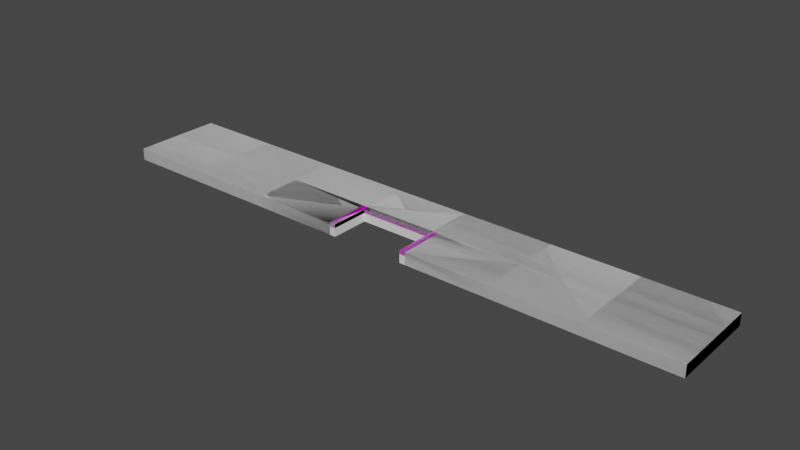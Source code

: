 # Source: B1.blend  (saved by Blender 3.6.11; exported with 4.5.12 LTS)
import bpy
from mathutils import Matrix  # noqa: F401  (used for matrix-valued properties, if any)

bpy.ops.wm.read_factory_settings(use_empty=True)
scene = bpy.context.scene
scene.name = 'Scene'

# ---- collections
col_collection = bpy.data.collections.new('Collection'); scene.collection.children.link(col_collection)
col_collision = bpy.data.collections.new('Collision'); scene.collection.children.link(col_collision)

# ---- images (referenced by path relative to the original .blend; pixels are not part of the script)
import os
ASSET_DIR = os.environ.get("B2B_ASSET_DIR", "")  # directory of the original .blend (textures are referenced by path, not embedded)
HERE = os.path.dirname(os.path.abspath(__file__))  # packed textures are extracted next to this script under _unpacked/

def load_image(name, relpath, width, height, colorspace="sRGB"):
    """Load a texture the original file referenced (path relative to the .blend, or extracted next to this script)."""
    p = next((c for c in (os.path.join(HERE, relpath), os.path.join(ASSET_DIR, relpath)) if relpath and os.path.exists(c)), "")
    if p:
        img = bpy.data.images.load(p, check_existing=True)
        img.name = name
    else:  # same state as the original file: an image datablock whose file is absent (Cycles renders it pink)
        img = bpy.data.images.new(name, width, height)
        img.source = "FILE"
        img.filepath = "//" + (relpath or name)
    img.colorspace_settings.name = colorspace
    return img
img_t_blackandwhitestrip_tga = load_image('T_BlackAndWhiteStrip.tga', 'T_BlackAndWhiteStrip.tga', 1024, 1024, 'sRGB')

# ---- materials (node trees are filled in below, after node groups)
mat_road = bpy.data.materials.new('road')
mat_road.use_transparent_shadow = False
mat_edge = bpy.data.materials.new('edge')
mat_edge.use_transparent_shadow = False

# ---- material node trees
mat_road.use_nodes = True; mat_road.node_tree.nodes.clear()
_N = mat_road.node_tree.nodes; _L = mat_road.node_tree.links
n0 = _N.new('ShaderNodeBsdfPrincipled'); n0.name = 'Principled BSDF'; n0.location = (10, 300)
n0.distribution = 'GGX'
n0.subsurface_method = 'RANDOM_WALK_SKIN'
n0.inputs[3].default_value = 1.45
n0.inputs[27].default_value = (0.0, 0.0, 0.0, 1.0)
n0.inputs[28].default_value = 1.0
n1 = _N.new('ShaderNodeOutputMaterial'); n1.name = 'Material Output'; n1.location = (300, 300)
_L.new(n0.outputs[0], n1.inputs[0])
n1.is_active_output = True
mat_edge.use_nodes = True; mat_edge.node_tree.nodes.clear()
_N = mat_edge.node_tree.nodes; _L = mat_edge.node_tree.links
n0 = _N.new('ShaderNodeBsdfPrincipled'); n0.name = 'Principled BSDF'; n0.location = (10, 300)
n0.distribution = 'GGX'
n0.subsurface_method = 'RANDOM_WALK_SKIN'
n0.inputs[3].default_value = 1.45
n0.inputs[27].default_value = (0.0, 0.0, 0.0, 1.0)
n0.inputs[28].default_value = 1.0
n1 = _N.new('ShaderNodeOutputMaterial'); n1.name = 'Material Output'; n1.location = (300, 300)
n2 = _N.new('ShaderNodeTexImage'); n2.name = 'Image Texture'; n2.location = (-441, 220)
n2.image = img_t_blackandwhitestrip_tga
n2.interpolation = 'Closest'
_L.new(n0.outputs[0], n1.inputs[0])
_L.new(n2.outputs[0], n0.inputs[0])
n1.is_active_output = True

# ---- world
world_world = bpy.data.worlds.new('World'); scene.world = world_world
world_world.use_nodes = True; world_world.node_tree.nodes.clear()
_N = world_world.node_tree.nodes; _L = world_world.node_tree.links
n0 = _N.new('ShaderNodeOutputWorld'); n0.name = 'World Output'; n0.location = (300, 300)
n1 = _N.new('ShaderNodeBackground'); n1.name = 'Background'; n1.location = (10, 300)
n1.inputs[0].default_value = (0.05088, 0.05088, 0.05088, 1.0)
_L.new(n1.outputs[0], n0.inputs[0])
n0.is_active_output = True
world_world.color = (0.05088, 0.05088, 0.05088)
world_world.use_sun_shadow = False
world_world.sun_shadow_jitter_overblur = 0.0

# ---- meshes
me_transform5 = bpy.data.meshes.new('transform5')
me_transform5.from_pydata([(0.0, 0.0, 375.0), (0.0, 0.0, 0.0), (0.0, 0.0, -375.0), (714.3, 0.0, 375.0), (714.3, 0.0, 0.0), (714.3, 0.0, -375.0), (1429.0, 0.0, 375.0), (1429.0, 0.0, 0.0), (1429.0, 0.0, -375.0), (2143.0, 0.0, -375.0), (3571.0, 0.0, 375.0), (3571.0, 0.0, 0.0), (3571.0, 0.0, -375.0), (4286.0, 0.0, 375.0), (4286.0, 0.0, 0.0), (4286.0, 0.0, -375.0), (5000.0, 0.0, 375.0), (5000.0, 0.0, 0.0), (5000.0, 0.0, -375.0), (2143.0, 0.0, 375.0), (2193.0, 0.0, 50.0), (2807.0, 0.0, 50.0), (2193.0, 0.0, 0.0), (2807.0, 0.0, 0.0), (2857.0, 0.0, 0.0), (2857.0, 0.0, -375.0), (2857.0, 0.0, 375.0), (2143.0, 0.0, 0.0), (2857.0, 1.512e-09, 50.0), (2193.0, 0.0, 375.0), (2807.0, 0.0, 375.0), (2143.0, 1.038e-05, 50.0), (2857.0, -100.0, 375.0), (0.0, -100.0, 375.0), (0.0, -100.0, -7.55e-06), (0.0, -100.0, -375.0), (714.3, -100.0, 375.0), (714.3, -100.0, -375.0), (1429.0, -100.0, 375.0), (1429.0, -100.0, -375.0), (2143.0, -100.0, -375.0), (3571.0, -100.0, 375.0), (3571.0, -100.0, -375.0), (4286.0, -100.0, 375.0), (4286.0, -100.0, -375.0), (5000.0, -100.0, 375.0), (5000.0, -100.0, -7.55e-06), (5000.0, -100.0, -375.0), (2857.0, -100.0, -375.0), (2143.0, -100.0, 375.0), (2143.0, -30.0, 375.0), (2193.0, -30.0, 50.0), (2807.0, -30.0, 50.0), (2193.0, -30.0, 375.0), (2807.0, -30.0, 375.0), (2857.0, -30.0, 375.0)], [], [(3, 4, 1, 0), (4, 5, 2, 1), (6, 7, 4, 3), (7, 8, 5, 4), (19, 31, 27, 7, 6), (27, 9, 8, 7), (24, 25, 9, 27, 22, 23), (10, 11, 24, 28, 26), (11, 12, 25, 24), (13, 14, 11, 10), (14, 15, 12, 11), (16, 17, 14, 13), (17, 18, 15, 14), (22, 27, 31, 20), (28, 21, 30, 26), (24, 23, 21, 28), (20, 31, 19, 29), (23, 22, 20, 21), (10, 26, 55, 32, 41), (6, 3, 36, 38), (0, 1, 34, 33), (25, 12, 42, 48), (16, 13, 43, 45), (3, 0, 33, 36), (5, 8, 39, 37), (18, 17, 46, 47), (8, 9, 40, 39), (15, 18, 47, 44), (2, 5, 37, 35), (13, 10, 41, 43), (19, 6, 38, 49, 50), (1, 2, 35, 34), (9, 25, 48, 40), (12, 15, 44, 42), (17, 16, 45, 46), (21, 20, 51, 52), (30, 21, 52, 54), (26, 30, 54, 55), (29, 19, 50, 53), (20, 29, 53, 51)])
me_transform5.polygons.foreach_set('use_smooth', [True] * 40)
me_transform5.polygons.foreach_set('material_index', [0, 0, 0, 0, 0, 0, 0, 0, 0, 0, 0, 0, 0, 1, 1, 1, 1, 1, 0, 0, 0, 0, 0, 0, 0, 0, 0, 0, 0, 0, 0, 0, 0, 0, 0, 1, 1, 1, 1, 1])
_k = set([(19, 29), (19, 31), (20, 21), (20, 29), (21, 30), (22, 23), (22, 27), (23, 24), (24, 28), (26, 28), (26, 30), (27, 31), (50, 53), (51, 52), (51, 53), (52, 54), (54, 55)])
me_transform5.attributes.new('sharp_edge', 'BOOLEAN', 'EDGE').data.foreach_set('value', [ (min(e.vertices), max(e.vertices)) in _k for e in me_transform5.edges])
_uv = me_transform5.uv_layers.new(name='UVMap')
_uv.uv.foreach_set('vector', [0.0, 0.0, 0.0, 0.0, 0.0, 0.0, 0.0, 0.0, 0.0, 0.0, 0.0, 0.0, 0.0, 0.0, 0.0, 0.0, 0.0, 0.0, 0.0, 0.0, 0.0, 0.0, 0.0, 0.0, 0.0, 0.0, 0.0, 0.0, 0.0, 0.0, 0.0, 0.0, 0.0, 0.0, 0.0, 0.0, 0.0, 0.0, 0.0, 0.0, 0.0, 0.0, 0.0, 0.0, 0.0, 0.0, 0.0, 0.0, 0.0, 0.0, 0.0, 0.0, 0.0, 0.0, 0.0, 0.0, 0.0, 0.0, 0.0, 0.0, 0.0, 0.0, 0.0, 0.0, 0.0, 0.0, 0.0, 0.0, 0.0, 0.0, 0.0, 0.0, 0.0, 0.0, 0.0, 0.0, 0.0, 0.0, 0.0, 0.0, 0.0, 0.0, 0.0, 0.0, 0.0, 0.0, 0.0, 0.0, 0.0, 0.0, 0.0, 0.0, 0.0, 0.0, 0.0, 0.0, 0.0, 0.0, 0.0, 0.0, 0.0, 0.0, 0.0, 0.0, 0.0, 0.0, 0.0, 0.0, 0.0, 0.0, 0.0, 0.0, 0.1954, 1.998, 0.1954, 2.283, -0.0977, 2.283, -0.0977, 1.998, -0.09745, 0.5446, 0.1951, 0.5446, 0.1951, 2.452, -0.09745, 2.452, 0.1954, -1.786, 0.1954, -1.501, -0.0977, -1.501, -0.0977, -1.786, -0.09745, 0.5446, 0.1951, 0.5446, 0.1951, 2.452, -0.09745, 2.452, 0.1954, -1.501, 0.1954, 1.998, -0.0977, 1.998, -0.0977, -1.501, 0.0, 0.0, 0.0, 0.0, 0.0, 0.0, 0.0, 0.0, 0.0, 0.0, 0.0, 0.0, 0.0, 0.0, 0.0, 0.0, 0.0, 0.0, 0.0, 0.0, 0.0, 0.0, 0.0, 0.0, 0.0, 0.0, 0.0, 0.0, 0.0, 0.0, 0.0, 0.0, 0.0, 0.0, 0.0, 0.0, 0.0, 0.0, 0.0, 0.0, 0.0, 0.0, 0.0, 0.0, 0.0, 0.0, 0.0, 0.0, 0.0, 0.0, 0.0, 0.0, 0.0, 0.0, 0.0, 0.0, 0.0, 0.0, 0.0, 0.0, 0.0, 0.0, 0.0, 0.0, 0.0, 0.0, 0.0, 0.0, 0.0, 0.0, 0.0, 0.0, 0.0, 0.0, 0.0, 0.0, 0.0, 0.0, 0.0, 0.0, 0.0, 0.0, 0.0, 0.0, 0.0, 0.0, 0.0, 0.0, 0.0, 0.0, 0.0, 0.0, 0.0, 0.0, 0.0, 0.0, 0.0, 0.0, 0.0, 0.0, 0.0, 0.0, 0.0, 0.0, 0.0, 0.0, 0.0, 0.0, 0.0, 0.0, 0.0, 0.0, 0.0, 0.0, 0.0, 0.0, 0.0, 0.0, 0.0, 0.0, 0.0, 0.0, 0.0, 0.0, 0.0, 0.0, 0.0, 0.0, 0.0, 0.0, 0.0, 0.0, 0.0, 0.0, 0.0, 0.0, 0.0, 0.0, 0.0, 0.0, -0.0977, -1.501, -0.0977, 1.998, -0.0977, 1.998, -0.0977, -1.501, 0.1951, 2.452, 0.1951, 0.5446, 0.1951, 0.5446, 0.1951, 2.452, -0.09745, 2.452, 0.1951, 2.452, 0.1951, 2.452, -0.09745, 2.452, -0.09745, 2.452, 0.1951, 2.452, 0.1951, 2.452, -0.09745, 2.452, -0.09745, 0.5446, -0.09745, 2.452, -0.09745, 2.452, -0.09745, 0.5446])
me_transform5.materials.append(mat_road)
me_transform5.materials.append(mat_edge)
me_transform5.update()
me_transform5.normals_split_custom_set([tuple(v) for v in zip(*[iter([0.0, 0.7071, 0.7071, 0.0, 1.0, 0.0, -0.7071, 0.7071, 0.0, -0.5774, 0.5774, 0.5774, 0.0, 1.0, 0.0, 0.0, 0.7071, -0.7071, -0.5774, 0.5774, -0.5774, -0.7071, 0.7071, 0.0, -2.569e-09, 0.7071, 0.7071, -1.817e-09, 1.0, 0.0, 0.0, 1.0, 0.0, 0.0, 0.7071, 0.7071, -1.817e-09, 1.0, 0.0, 0.0, 0.7071, -0.7071, 0.0, 0.7071, -0.7071, 0.0, 1.0, 0.0, -0.6057, 0.7607, 0.2335, 0.2706, 0.9239, -0.2706, 0.3162, 0.9487, 0.0, -1.817e-09, 1.0, 0.0, -2.569e-09, 0.7071, 0.7071, 0.3162, 0.9487, 0.0, 0.0, 0.7071, -0.7071, 0.0, 0.7071, -0.7071, -1.817e-09, 1.0, 0.0, 0.347, 0.9268, 0.1437, 0.0, 0.7071, -0.7071, 0.0, 0.7071, -0.7071, 0.3162, 0.9487, 0.0, 0.3162, 0.9487, 0.0, 0.3162, 0.9487, 0.0, 3.743e-13, 0.7071, 0.7071, 2.646e-13, 1.0, 0.0, 0.347, 0.9268, 0.1437, 0.08125, 0.9822, 0.1696, 0.3458, 0.1002, 0.9329, 2.646e-13, 1.0, 0.0, 0.0, 0.7071, -0.7071, 0.0, 0.7071, -0.7071, 0.347, 0.9268, 0.1437, 0.0, 0.7071, 0.7071, 0.0, 1.0, 0.0, 2.646e-13, 1.0, 0.0, 3.743e-13, 0.7071, 0.7071, 0.0, 1.0, 0.0, 0.0, 0.7071, -0.7071, 0.0, 0.7071, -0.7071, 2.646e-13, 1.0, 0.0, 0.5774, 0.5774, 0.5774, 0.7071, 0.7071, 0.0, 0.0, 1.0, 0.0, 0.0, 0.7071, 0.7071, 0.7071, 0.7071, 0.0, 0.5774, 0.5774, -0.5774, 0.0, 0.7071, -0.7071, 0.0, 1.0, 0.0, -0.2656, 0.9268, 0.2656, 9.848e-08, 0.9487, 0.3162, -0.5133, 0.8315, 0.2126, 0.25, 0.9659, 0.06698, -0.08125, 0.9822, -0.1696, 0.2224, 0.9493, 0.2224, -1.512e-11, 1.0, 2.327e-12, -1.512e-11, 1.0, 2.327e-12, -0.347, 0.9268, 0.1437, -0.2656, 0.9268, 0.2656, 0.2224, 0.9493, 0.2224, -0.08125, 0.9822, -0.1696, 0.25, 0.9659, 0.06698, -0.5133, 0.8315, 0.2126, 3.401e-05, 0.7071, 0.7071, 1.038e-07, 1.0, 1.597e-08, -0.2656, 0.9268, 0.2656, -0.2656, 0.9268, 0.2656, 0.25, 0.9659, 0.06698, 0.2224, 0.9493, 0.2224, 3.743e-13, 0.7071, 0.7071, 0.3458, 0.1002, 0.9329, 0.2506, -0.2607, 0.9323, 0.2681, 0.0, 0.9634, 0.0, 0.0, 1.0, -2.569e-09, 0.7071, 0.7071, 0.0, 0.7071, 0.7071, 0.0, 0.0, 1.0, 0.0, 0.0, 1.0, -0.5774, 0.5774, 0.5774, -0.7071, 0.7071, 0.0, -1.0, 0.0, 0.0, -0.7071, 0.0, 0.7071, 0.0, 0.7071, -0.7071, 0.0, 0.7071, -0.7071, 0.0, 0.0, -1.0, 0.0, 0.0, -1.0, 0.5774, 0.5774, 0.5774, 0.0, 0.7071, 0.7071, 0.0, 0.0, 1.0, 0.7071, 0.0, 0.7071, 0.0, 0.7071, 0.7071, -0.5774, 0.5774, 0.5774, -0.7071, 0.0, 0.7071, 0.0, 0.0, 1.0, 0.0, 0.7071, -0.7071, 0.0, 0.7071, -0.7071, 0.0, 0.0, -1.0, 0.0, 0.0, -1.0, 0.5774, 0.5774, -0.5774, 0.7071, 0.7071, 0.0, 1.0, 0.0, 0.0, 0.7071, 0.0, -0.7071, 0.0, 0.7071, -0.7071, 0.0, 0.7071, -0.7071, 0.0, 0.0, -1.0, 0.0, 0.0, -1.0, 0.0, 0.7071, -0.7071, 0.5774, 0.5774, -0.5774, 0.7071, 0.0, -0.7071, 0.0, 0.0, -1.0, -0.5774, 0.5774, -0.5774, 0.0, 0.7071, -0.7071, 0.0, 0.0, -1.0, -0.7071, 0.0, -0.7071, 0.0, 0.7071, 0.7071, 3.743e-13, 0.7071, 0.7071, 0.0, 0.0, 1.0, 0.0, 0.0, 1.0, -0.6057, 0.7607, 0.2335, -2.569e-09, 0.7071, 0.7071, 0.0, 0.0, 1.0, 0.1312, -0.7008, 0.7012, 0.3939, -0.5908, 0.7042, -0.7071, 0.7071, 0.0, -0.5774, 0.5774, -0.5774, -0.7071, 0.0, -0.7071, -1.0, 0.0, 0.0, 0.0, 0.7071, -0.7071, 0.0, 0.7071, -0.7071, 0.0, 0.0, -1.0, 0.0, 0.0, -1.0, 0.0, 0.7071, -0.7071, 0.0, 0.7071, -0.7071, 0.0, 0.0, -1.0, 0.0, 0.0, -1.0, 0.7071, 0.7071, 0.0, 0.5774, 0.5774, 0.5774, 0.7071, 0.0, 0.7071, 1.0, 0.0, 0.0, -0.8207, -0.1058, 0.5615, 0.59, 0.08682, 0.8027, 0.8027, -0.08682, 0.59, -0.5615, 0.1058, 0.8207, -0.7071, 0.0, 0.7071, -0.8207, -0.1058, 0.5615, -0.5615, 0.1058, 0.8207, -0.7071, 0.0, 0.7071, 0.3458, 0.1002, 0.9329, -0.7071, 0.0, 0.7071, -0.7071, 0.0, 0.7071, 0.2506, -0.2607, 0.9323, 0.7071, 0.0, 0.7071, -0.6057, 0.7607, 0.2335, 0.3939, -0.5908, 0.7042, 0.7071, 0.0, 0.7071, 0.59, 0.08682, 0.8027, 0.7071, 0.0, 0.7071, 0.7071, 0.0, 0.7071, 0.8027, -0.08682, 0.59])] * 3)])
me_transform5_002 = bpy.data.meshes.new('transform5.002')
me_transform5_002.from_pydata([(0.0, 0.0, 375.0), (2193.0, 0.0, 375.0), (0.0, 0.0, -375.0), (0.0, -100.0, 375.0), (2193.0, 0.0, -375.0), (0.0, -100.0, -375.0), (2193.0, -100.0, 375.0), (2193.0, -100.0, -375.0)], [], [(1, 6, 7, 4), (2, 4, 7, 5), (0, 2, 5, 3), (3, 6, 1, 0), (5, 7, 6, 3), (0, 1, 4, 2)])
me_transform5_002.polygons.foreach_set('use_smooth', [True] * 6)
_uv = me_transform5_002.uv_layers.new(name='UVMap')
_uv.uv.foreach_set('vector', [0.0, 0.0, 0.0, 0.0, 0.0, 0.0, 0.0, 0.0, 0.0, 0.0, 0.0, 0.0, 0.0, 0.0, 0.0, 0.0, 0.0, 0.0, 0.0, 0.0, 0.0, 0.0, 0.0, 0.0, 0.0, 0.0, 0.0, 0.0, 0.0, 0.0, 0.0, 0.0, 0.0, 0.0, 0.0, 0.0, 0.0, 0.0, 0.0, 0.0, 0.0, 0.0, 0.0, 0.0, 0.0, 0.0, 0.0, 0.0])
me_transform5_002.materials.append(mat_road)
me_transform5_002.materials.append(mat_edge)
me_transform5_002.update()
me_transform5_002.normals_split_custom_set([tuple(v) for v in zip(*[iter([0.5774, 0.5774, 0.5774, 0.5774, -0.5774, 0.5774, 0.5774, -0.5774, -0.5774, 0.5774, 0.5774, -0.5774, -0.5774, 0.5774, -0.5774, 0.5774, 0.5774, -0.5774, 0.5774, -0.5774, -0.5774, -0.5774, -0.5774, -0.5774, -0.5774, 0.5774, 0.5774, -0.5774, 0.5774, -0.5774, -0.5774, -0.5774, -0.5774, -0.5774, -0.5774, 0.5774, -0.5774, -0.5774, 0.5774, 0.5774, -0.5774, 0.5774, 0.5774, 0.5774, 0.5774, -0.5774, 0.5774, 0.5774, -0.5774, -0.5774, -0.5774, 0.5774, -0.5774, -0.5774, 0.5774, -0.5774, 0.5774, -0.5774, -0.5774, 0.5774, -0.5774, 0.5774, 0.5774, 0.5774, 0.5774, 0.5774, 0.5774, 0.5774, -0.5774, -0.5774, 0.5774, -0.5774])] * 3)])
me_transform5_003 = bpy.data.meshes.new('transform5.003')
me_transform5_003.from_pydata([(2807.0, 0.0, 375.0), (2807.0, 0.0, -375.0), (2807.0, -100.0, 375.0), (2807.0, -100.0, -375.0), (5000.0, -100.0, 375.0), (5000.0, -100.0, -375.0), (5000.0, 0.0, -375.0), (5000.0, 0.0, 375.0)], [], [(0, 1, 3, 2), (7, 4, 5, 6), (0, 2, 4, 7), (2, 3, 5, 4), (3, 1, 6, 5), (1, 0, 7, 6)])
me_transform5_003.polygons.foreach_set('use_smooth', [True] * 6)
_uv = me_transform5_003.uv_layers.new(name='UVMap')
_uv.uv.foreach_set('vector', [0.0, 0.0, 0.0, 0.0, 0.0, 0.0, 0.0, 0.0, 0.0, 0.0, 0.0, 0.0, 0.0, 0.0, 0.0, 0.0, 0.0, 0.0, 0.0, 0.0, 0.0, 0.0, 0.0, 0.0, 0.0, 0.0, 0.0, 0.0, 0.0, 0.0, 0.0, 0.0, 0.0, 0.0, 0.0, 0.0, 0.0, 0.0, 0.0, 0.0, 0.0, 0.0, 0.0, 0.0, 0.0, 0.0, 0.0, 0.0])
me_transform5_003.materials.append(mat_road)
me_transform5_003.materials.append(mat_edge)
me_transform5_003.update()
me_transform5_003.normals_split_custom_set([tuple(v) for v in zip(*[iter([-0.5774, 0.5774, 0.5774, -0.5774, 0.5774, -0.5774, -0.5774, -0.5774, -0.5774, -0.5774, -0.5774, 0.5774, 0.5774, 0.5774, 0.5774, 0.5774, -0.5774, 0.5774, 0.5774, -0.5774, -0.5774, 0.5774, 0.5774, -0.5774, -0.5774, 0.5774, 0.5774, -0.5774, -0.5774, 0.5774, 0.5774, -0.5774, 0.5774, 0.5774, 0.5774, 0.5774, -0.5774, -0.5774, 0.5774, -0.5774, -0.5774, -0.5774, 0.5774, -0.5774, -0.5774, 0.5774, -0.5774, 0.5774, -0.5774, -0.5774, -0.5774, -0.5774, 0.5774, -0.5774, 0.5774, 0.5774, -0.5774, 0.5774, -0.5774, -0.5774, -0.5774, 0.5774, -0.5774, -0.5774, 0.5774, 0.5774, 0.5774, 0.5774, 0.5774, 0.5774, 0.5774, -0.5774])] * 3)])
me_transform5_004 = bpy.data.meshes.new('transform5.004')
me_transform5_004.from_pydata([(2807.0, 2.454e-05, 50.0), (2807.0, 0.0, -375.0), (2807.0, -100.0, 50.0), (2807.0, -100.0, -375.0), (2193.0, -100.0, 50.0), (2193.0, -100.0, -375.0), (2193.0, 0.0, -375.0), (2193.0, 2.454e-05, 50.0)], [], [(0, 2, 3, 1), (7, 6, 5, 4), (1, 3, 5, 6), (0, 1, 6, 7), (2, 0, 7, 4), (3, 2, 4, 5)])
me_transform5_004.polygons.foreach_set('use_smooth', [True] * 6)
_uv = me_transform5_004.uv_layers.new(name='UVMap')
_uv.uv.foreach_set('vector', [0.0, 0.0, 0.0, 0.0, 0.0, 0.0, 0.0, 0.0, 0.0, 0.0, 0.0, 0.0, 0.0, 0.0, 0.0, 0.0, 0.0, 0.0, 0.0, 0.0, 0.0, 0.0, 0.0, 0.0, 0.0, 0.0, 0.0, 0.0, 0.0, 0.0, 0.0, 0.0, 0.0, 0.0, 0.0, 0.0, 0.0, 0.0, 0.0, 0.0, 0.0, 0.0, 0.0, 0.0, 0.0, 0.0, 0.0, 0.0])
me_transform5_004.materials.append(mat_road)
me_transform5_004.materials.append(mat_edge)
me_transform5_004.update()
me_transform5_004.normals_split_custom_set([tuple(v) for v in zip(*[iter([0.5774, 0.5774, 0.5774, 0.5774, -0.5774, 0.5774, 0.5774, -0.5774, -0.5774, 0.5774, 0.5774, -0.5774, -0.5774, 0.5774, 0.5774, -0.5774, 0.5774, -0.5774, -0.5774, -0.5774, -0.5774, -0.5774, -0.5774, 0.5774, 0.5774, 0.5774, -0.5774, 0.5774, -0.5774, -0.5774, -0.5774, -0.5774, -0.5774, -0.5774, 0.5774, -0.5774, 0.5774, 0.5774, 0.5774, 0.5774, 0.5774, -0.5774, -0.5774, 0.5774, -0.5774, -0.5774, 0.5774, 0.5774, 0.5774, -0.5774, 0.5774, 0.5774, 0.5774, 0.5774, -0.5774, 0.5774, 0.5774, -0.5774, -0.5774, 0.5774, 0.5774, -0.5774, -0.5774, 0.5774, -0.5774, 0.5774, -0.5774, -0.5774, 0.5774, -0.5774, -0.5774, -0.5774])] * 3)])

# ---- objects
ob_road = bpy.data.objects.new('road', me_transform5)
ob_ubx_road_01 = bpy.data.objects.new('UBX_road_01', me_transform5_002)
ob_ubx_road_03 = bpy.data.objects.new('UBX_road_03', me_transform5_003)
ob_ubx_road_02 = bpy.data.objects.new('UBX_road_02', me_transform5_004)

# ---- transforms, parenting, visibility, modifiers, constraints
ob_road.location = (0.0, 0.0, 0.0)
ob_road.rotation_euler = (1.571, -0.0, 0.0)
ob_road.scale = (0.01, 0.01, 0.01)
ob_road.color = (0.8, 0.8, 0.8, 1.0)
_m = ob_road.modifiers.new('EdgeSplit', 'EDGE_SPLIT')
ob_ubx_road_01.location = (0.0, 0.0, 0.0)
ob_ubx_road_01.rotation_euler = (1.571, -0.0, 0.0)
ob_ubx_road_01.scale = (0.01, 0.01, 0.01)
ob_ubx_road_01.color = (0.8, 0.8, 0.8, 1.0)
_m = ob_ubx_road_01.modifiers.new('EdgeSplit', 'EDGE_SPLIT')
ob_ubx_road_03.location = (0.0, 0.0, 0.0)
ob_ubx_road_03.rotation_euler = (1.571, -0.0, 0.0)
ob_ubx_road_03.scale = (0.01, 0.01, 0.01)
ob_ubx_road_03.color = (0.8, 0.8, 0.8, 1.0)
_m = ob_ubx_road_03.modifiers.new('EdgeSplit', 'EDGE_SPLIT')
ob_ubx_road_02.location = (0.0, 0.0, 0.0)
ob_ubx_road_02.rotation_euler = (1.571, -0.0, 0.0)
ob_ubx_road_02.scale = (0.01, 0.01, 0.01)
ob_ubx_road_02.color = (0.8, 0.8, 0.8, 1.0)
_m = ob_ubx_road_02.modifiers.new('EdgeSplit', 'EDGE_SPLIT')

# ---- collection membership
col_collection.objects.link(ob_road)
col_collision.objects.link(ob_ubx_road_01)
col_collision.objects.link(ob_ubx_road_03)
col_collision.objects.link(ob_ubx_road_02)

# ---- scene / render settings (as saved in the file)
scene.camera = ob_road
scene.frame_start = 1; scene.frame_end = 250; scene.frame_set(1)
scene.render.engine = 'BLENDER_EEVEE_NEXT'
scene.render.fps = 25
scene.cycles.sampling_pattern = 'TABULATED_SOBOL'
scene.view_settings.view_transform = 'Filmic'
bpy.context.view_layer.update()

# ---- added for rendering (the .blend has no active camera and no usable light): camera, sun
cam_auto = bpy.data.cameras.new('AutoCamera')
cam_auto.lens = 50.0
cam_auto.sensor_width = 36.0
cam_auto.clip_end = 1000.0
ob_auto_camera = bpy.data.objects.new('AutoCamera', cam_auto)
scene.collection.objects.link(ob_auto_camera)
ob_auto_camera.location = (71.7879, -56.1455, 36.9303)
ob_auto_camera.rotation_euler = (1.09748, -7.21219e-08, 0.694738)
scene.camera = ob_auto_camera
light_auto_sun = bpy.data.lights.new('AutoSun', 'SUN')
light_auto_sun.energy = 3.0
light_auto_sun.angle = 0.0523599
ob_auto_sun = bpy.data.objects.new('AutoSun', light_auto_sun)
scene.collection.objects.link(ob_auto_sun)
ob_auto_sun.rotation_euler = (0.872665, 0.174533, 0.523599)
bpy.context.view_layer.update()
